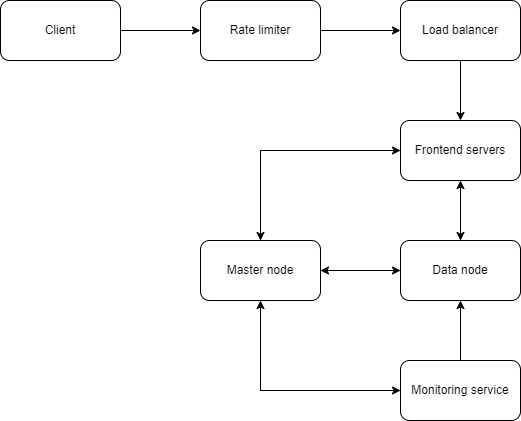

The diagram above was exported from draw.io. Its source (the exported page's mxGraphModel, read from the mxfile embedded in the PNG):
<mxGraphModel dx="882" dy="596" grid="1" gridSize="10" guides="1" tooltips="1" connect="1" arrows="1" fold="1" page="1" pageScale="1" pageWidth="850" pageHeight="1100" math="0" shadow="0">
  <root>
    <mxCell id="0" />
    <mxCell id="1" parent="0" />
    <mxCell id="J9SdGbmS-Sq2fcNrOGri-8" style="edgeStyle=orthogonalEdgeStyle;rounded=0;orthogonalLoop=1;jettySize=auto;html=1;exitX=1;exitY=0.5;exitDx=0;exitDy=0;entryX=0;entryY=0.5;entryDx=0;entryDy=0;" edge="1" parent="1" source="J9SdGbmS-Sq2fcNrOGri-1" target="J9SdGbmS-Sq2fcNrOGri-2">
      <mxGeometry relative="1" as="geometry" />
    </mxCell>
    <mxCell id="J9SdGbmS-Sq2fcNrOGri-1" value="Client" style="rounded=1;whiteSpace=wrap;html=1;" vertex="1" parent="1">
      <mxGeometry x="80" y="80" width="120" height="60" as="geometry" />
    </mxCell>
    <mxCell id="J9SdGbmS-Sq2fcNrOGri-9" style="edgeStyle=orthogonalEdgeStyle;rounded=0;orthogonalLoop=1;jettySize=auto;html=1;exitX=1;exitY=0.5;exitDx=0;exitDy=0;entryX=0;entryY=0.5;entryDx=0;entryDy=0;" edge="1" parent="1" source="J9SdGbmS-Sq2fcNrOGri-2" target="J9SdGbmS-Sq2fcNrOGri-3">
      <mxGeometry relative="1" as="geometry" />
    </mxCell>
    <mxCell id="J9SdGbmS-Sq2fcNrOGri-2" value="Rate limiter" style="rounded=1;whiteSpace=wrap;html=1;" vertex="1" parent="1">
      <mxGeometry x="280" y="80" width="120" height="60" as="geometry" />
    </mxCell>
    <mxCell id="J9SdGbmS-Sq2fcNrOGri-10" style="edgeStyle=orthogonalEdgeStyle;rounded=0;orthogonalLoop=1;jettySize=auto;html=1;exitX=0.5;exitY=1;exitDx=0;exitDy=0;entryX=0.5;entryY=0;entryDx=0;entryDy=0;" edge="1" parent="1" source="J9SdGbmS-Sq2fcNrOGri-3" target="J9SdGbmS-Sq2fcNrOGri-4">
      <mxGeometry relative="1" as="geometry" />
    </mxCell>
    <mxCell id="J9SdGbmS-Sq2fcNrOGri-3" value="Load balancer" style="rounded=1;whiteSpace=wrap;html=1;" vertex="1" parent="1">
      <mxGeometry x="480" y="80" width="120" height="60" as="geometry" />
    </mxCell>
    <mxCell id="J9SdGbmS-Sq2fcNrOGri-13" style="edgeStyle=orthogonalEdgeStyle;rounded=0;orthogonalLoop=1;jettySize=auto;html=1;exitX=0;exitY=0.5;exitDx=0;exitDy=0;" edge="1" parent="1" source="J9SdGbmS-Sq2fcNrOGri-4" target="J9SdGbmS-Sq2fcNrOGri-5">
      <mxGeometry relative="1" as="geometry" />
    </mxCell>
    <mxCell id="J9SdGbmS-Sq2fcNrOGri-18" style="edgeStyle=orthogonalEdgeStyle;rounded=0;orthogonalLoop=1;jettySize=auto;html=1;exitX=0.5;exitY=1;exitDx=0;exitDy=0;entryX=0.5;entryY=0;entryDx=0;entryDy=0;" edge="1" parent="1" source="J9SdGbmS-Sq2fcNrOGri-4" target="J9SdGbmS-Sq2fcNrOGri-6">
      <mxGeometry relative="1" as="geometry" />
    </mxCell>
    <mxCell id="J9SdGbmS-Sq2fcNrOGri-4" value="Frontend servers" style="rounded=1;whiteSpace=wrap;html=1;" vertex="1" parent="1">
      <mxGeometry x="480" y="200" width="120" height="60" as="geometry" />
    </mxCell>
    <mxCell id="J9SdGbmS-Sq2fcNrOGri-11" style="edgeStyle=orthogonalEdgeStyle;rounded=0;orthogonalLoop=1;jettySize=auto;html=1;exitX=1;exitY=0.5;exitDx=0;exitDy=0;entryX=0;entryY=0.5;entryDx=0;entryDy=0;" edge="1" parent="1" source="J9SdGbmS-Sq2fcNrOGri-5" target="J9SdGbmS-Sq2fcNrOGri-6">
      <mxGeometry relative="1" as="geometry" />
    </mxCell>
    <mxCell id="J9SdGbmS-Sq2fcNrOGri-14" style="edgeStyle=orthogonalEdgeStyle;rounded=0;orthogonalLoop=1;jettySize=auto;html=1;exitX=0.5;exitY=0;exitDx=0;exitDy=0;entryX=0;entryY=0.5;entryDx=0;entryDy=0;" edge="1" parent="1" source="J9SdGbmS-Sq2fcNrOGri-5" target="J9SdGbmS-Sq2fcNrOGri-4">
      <mxGeometry relative="1" as="geometry" />
    </mxCell>
    <mxCell id="J9SdGbmS-Sq2fcNrOGri-15" style="edgeStyle=orthogonalEdgeStyle;rounded=0;orthogonalLoop=1;jettySize=auto;html=1;exitX=0.5;exitY=1;exitDx=0;exitDy=0;entryX=0;entryY=0.5;entryDx=0;entryDy=0;" edge="1" parent="1" source="J9SdGbmS-Sq2fcNrOGri-5" target="J9SdGbmS-Sq2fcNrOGri-7">
      <mxGeometry relative="1" as="geometry" />
    </mxCell>
    <mxCell id="J9SdGbmS-Sq2fcNrOGri-5" value="Master node" style="rounded=1;whiteSpace=wrap;html=1;" vertex="1" parent="1">
      <mxGeometry x="280" y="320" width="120" height="60" as="geometry" />
    </mxCell>
    <mxCell id="J9SdGbmS-Sq2fcNrOGri-12" style="edgeStyle=orthogonalEdgeStyle;rounded=0;orthogonalLoop=1;jettySize=auto;html=1;exitX=0;exitY=0.5;exitDx=0;exitDy=0;entryX=1;entryY=0.5;entryDx=0;entryDy=0;" edge="1" parent="1" source="J9SdGbmS-Sq2fcNrOGri-6" target="J9SdGbmS-Sq2fcNrOGri-5">
      <mxGeometry relative="1" as="geometry" />
    </mxCell>
    <mxCell id="J9SdGbmS-Sq2fcNrOGri-19" style="edgeStyle=orthogonalEdgeStyle;rounded=0;orthogonalLoop=1;jettySize=auto;html=1;exitX=0.5;exitY=0;exitDx=0;exitDy=0;entryX=0.5;entryY=1;entryDx=0;entryDy=0;" edge="1" parent="1" source="J9SdGbmS-Sq2fcNrOGri-6" target="J9SdGbmS-Sq2fcNrOGri-4">
      <mxGeometry relative="1" as="geometry" />
    </mxCell>
    <mxCell id="J9SdGbmS-Sq2fcNrOGri-6" value="Data node" style="rounded=1;whiteSpace=wrap;html=1;" vertex="1" parent="1">
      <mxGeometry x="480" y="320" width="120" height="60" as="geometry" />
    </mxCell>
    <mxCell id="J9SdGbmS-Sq2fcNrOGri-16" style="edgeStyle=orthogonalEdgeStyle;rounded=0;orthogonalLoop=1;jettySize=auto;html=1;exitX=0;exitY=0.5;exitDx=0;exitDy=0;entryX=0.5;entryY=1;entryDx=0;entryDy=0;" edge="1" parent="1" source="J9SdGbmS-Sq2fcNrOGri-7" target="J9SdGbmS-Sq2fcNrOGri-5">
      <mxGeometry relative="1" as="geometry" />
    </mxCell>
    <mxCell id="J9SdGbmS-Sq2fcNrOGri-17" style="edgeStyle=orthogonalEdgeStyle;rounded=0;orthogonalLoop=1;jettySize=auto;html=1;exitX=0.5;exitY=0;exitDx=0;exitDy=0;" edge="1" parent="1" source="J9SdGbmS-Sq2fcNrOGri-7" target="J9SdGbmS-Sq2fcNrOGri-6">
      <mxGeometry relative="1" as="geometry" />
    </mxCell>
    <mxCell id="J9SdGbmS-Sq2fcNrOGri-7" value="Monitoring service" style="rounded=1;whiteSpace=wrap;html=1;" vertex="1" parent="1">
      <mxGeometry x="480" y="440" width="120" height="60" as="geometry" />
    </mxCell>
  </root>
</mxGraphModel>